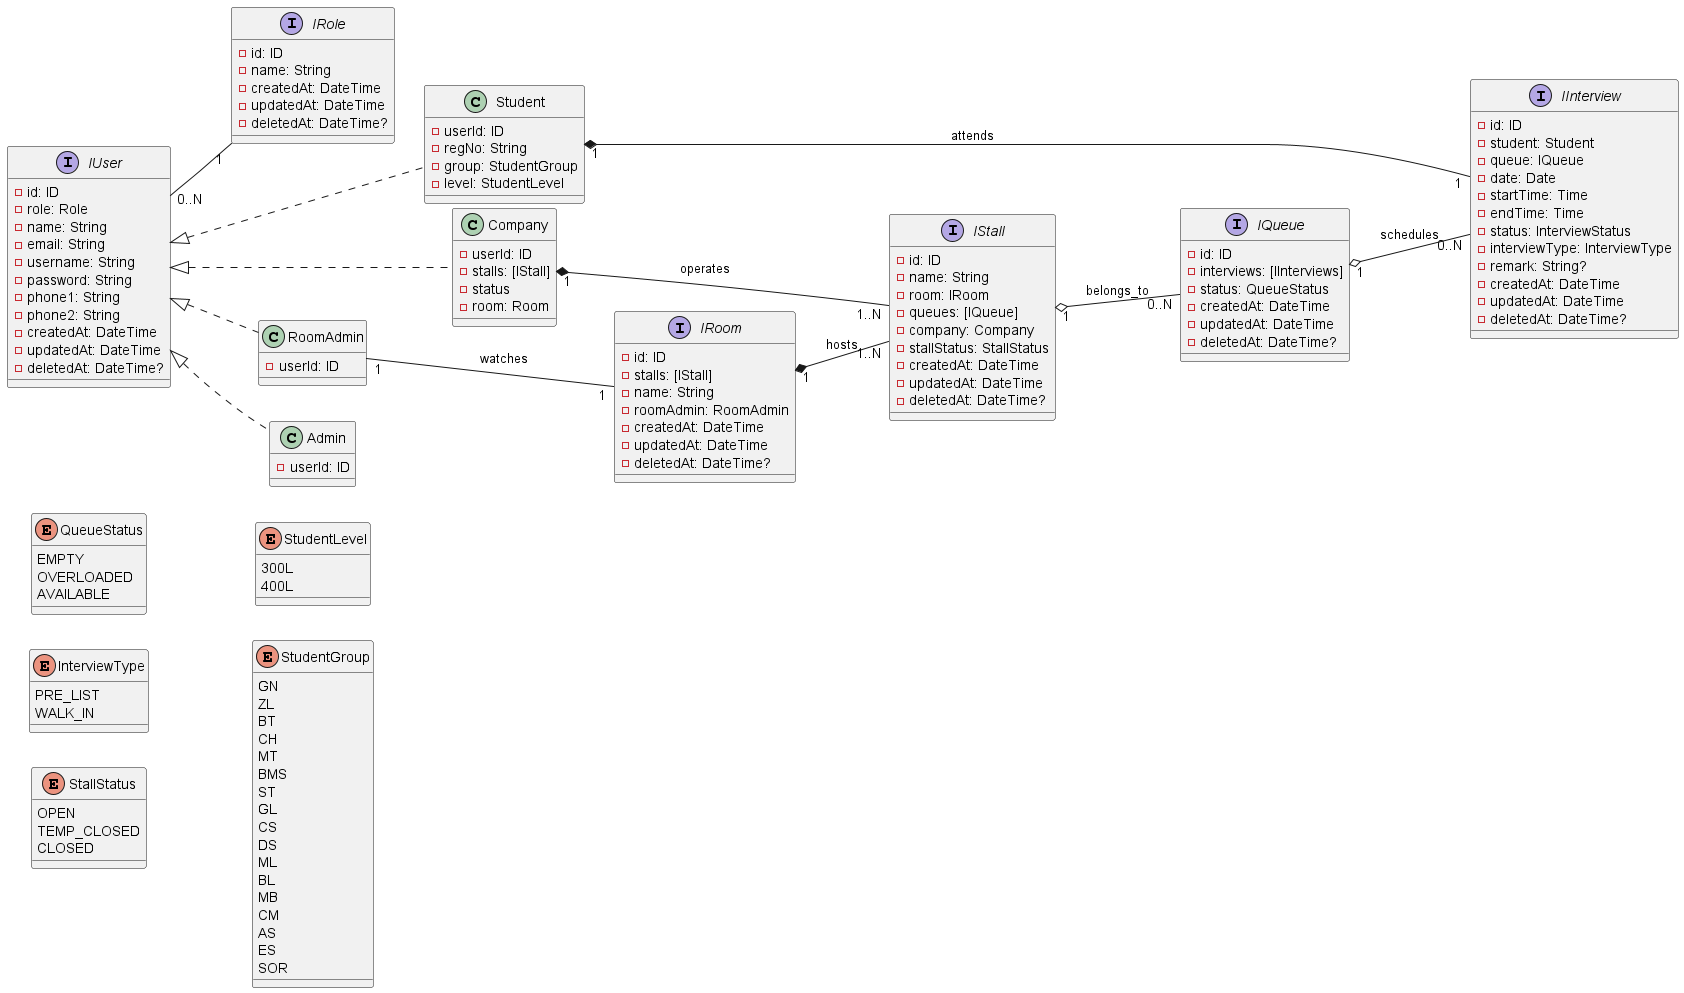

The diagram above was rendered by PlantUML. Its source (embedded in the PNG):
@startuml "VQueue"
left to right direction

interface IUser {
    -id: ID
    -role: Role
    -name: String
    -email: String
    -username: String
    -password: String
    -phone1: String
    -phone2: String
    -createdAt: DateTime
    -updatedAt: DateTime
    -deletedAt: DateTime?
}

interface IRole {
    -id: ID
    -name: String
    -createdAt: DateTime
    -updatedAt: DateTime
    -deletedAt: DateTime?
}

interface IRoom {
    -id: ID
    -stalls: [IStall]
    -name: String
    -roomAdmin: RoomAdmin
    -createdAt: DateTime
    -updatedAt: DateTime
    -deletedAt: DateTime?
}

interface IStall {
    -id: ID
    -name: String
    -room: IRoom
    -queues: [IQueue]
    -company: Company
    -stallStatus: StallStatus
    -createdAt: DateTime
    -updatedAt: DateTime
    -deletedAt: DateTime?
}

interface IQueue {
    -id: ID
    -interviews: [IInterviews]
    -status: QueueStatus
    -createdAt: DateTime
    -updatedAt: DateTime
    -deletedAt: DateTime?
}

interface IInterview {
    -id: ID
    -student: Student
    -queue: IQueue
    -date: Date
    -startTime: Time
    -endTime: Time
    -status: InterviewStatus
    -interviewType: InterviewType
    -remark: String?
    -createdAt: DateTime
    -updatedAt: DateTime
    -deletedAt: DateTime?
}

class Student implements IUser {
    -userId: ID
    -regNo: String
    -group: StudentGroup
    -level: StudentLevel
}

class Company implements IUser {
    -userId: ID
    -stalls: [IStall]
    -status
    -room: Room
}

class RoomAdmin implements IUser {
    -userId: ID
}

class Admin implements IUser {
    -userId: ID
}

IUser "0..N" -- "1" IRole
IRoom "1" *-- "1..N" IStall : hosts
IQueue "1" o-- "0..N" IInterview : schedules
Student "1" *-- "1" IInterview : attends
IStall "1" o-- "0..N" IQueue : belongs_to
RoomAdmin "1" -- "1" IRoom: watches
Company "1" *-- "1..N" IStall : operates

enum QueueStatus {
    EMPTY
    OVERLOADED
    AVAILABLE
}

enum InterviewType {
    PRE_LIST
    WALK_IN
}

enum StallStatus {
    OPEN
    TEMP_CLOSED
    CLOSED
}

enum StudentLevel {
    300L
    400L
}

enum StudentGroup {
    GN
    ZL
    BT
    CH
    MT
    BMS
    ST
    GL
    CS
    DS
    ML
    BL
    MB
    CM
    AS
    ES
    SOR
}

@enduml